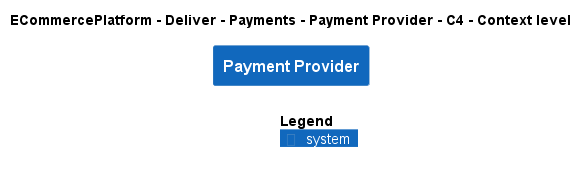

The diagram above was rendered by PlantUML. Its source (embedded in the PNG):
@startuml
!include ..\..\..\..\..\.c4s\C4_Context.puml

AddElementTag("c4interflow:lifecycle:new", $bgColor=green, $fontColor=#ffffff, $borderColor=green, $shadowing="False")
AddElementTag("c4interflow:lifecycle:changed", $bgColor=orange, $fontColor=#ffffff, $borderColor=orange, $shadowing="False")
AddElementTag("c4interflow:lifecycle:removed", $bgColor=red, $fontColor=#ffffff, $borderColor=red, $shadowing="False")

AddRelTag("c4interflow:lifecycle:new", $textColor=green, $lineColor=green)
AddRelTag("c4interflow:lifecycle:changed", $textColor=orange, $lineColor=orange)
AddRelTag("c4interflow:lifecycle:removed", $textColor=red, $lineColor=red)

SHOW_PERSON_PORTRAIT()
LAYOUT_TOP_DOWN()

skinparam linetype polyline

title ECommercePlatform - Deliver - Payments - Payment Provider - C4 - Context level

System(ECommercePlatform.Deliver.Payments.SoftwareSystems.PaymentProvider, "Payment Provider", "")



SHOW_LEGEND()
@enduml